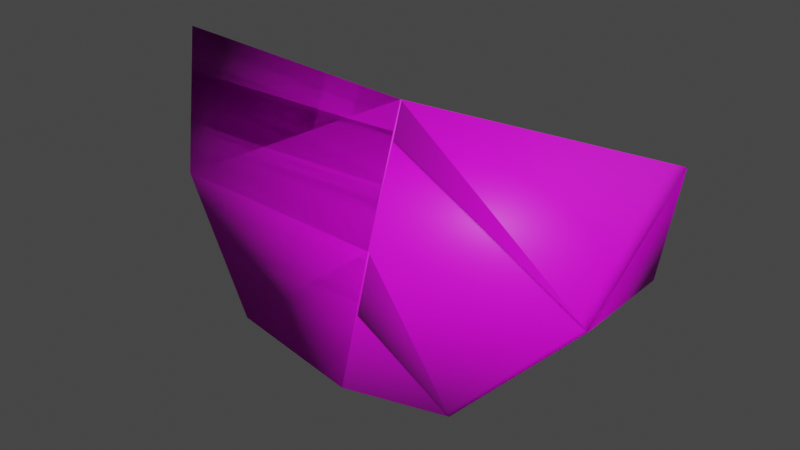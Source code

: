 # Source: Watermelon.blend  (saved by Blender 3.4.6; exported with 4.5.12 LTS)
import bpy
from mathutils import Matrix  # noqa: F401  (used for matrix-valued properties, if any)

bpy.ops.wm.read_factory_settings(use_empty=True)
scene = bpy.context.scene
scene.name = 'Scene'

# ---- images (referenced by path relative to the original .blend; pixels are not part of the script)
import os
ASSET_DIR = os.environ.get("B2B_ASSET_DIR", "")  # directory of the original .blend (textures are referenced by path, not embedded)
HERE = os.path.dirname(os.path.abspath(__file__))  # packed textures are extracted next to this script under _unpacked/

def load_image(name, relpath, width, height, colorspace="sRGB"):
    """Load a texture the original file referenced (path relative to the .blend, or extracted next to this script)."""
    p = next((c for c in (os.path.join(HERE, relpath), os.path.join(ASSET_DIR, relpath)) if relpath and os.path.exists(c)), "")
    if p:
        img = bpy.data.images.load(p, check_existing=True)
        img.name = name
    else:  # same state as the original file: an image datablock whose file is absent (Cycles renders it pink)
        img = bpy.data.images.new(name, width, height)
        img.source = "FILE"
        img.filepath = "//" + (relpath or name)
    img.colorspace_settings.name = colorspace
    return img
img_diffusecolor_texture = load_image('DiffuseColor_Texture', 'Food_Texture.png', 1024, 1024, 'sRGB')
img_diffusecolor_texture_001 = load_image('DiffuseColor_Texture.001', 'Food_Texture.png', 1024, 1024, 'Non-Color')
img_diffusecolor_texture_003 = load_image('DiffuseColor_Texture.003', 'Food_Texture.png', 1024, 1024, 'sRGB')
img_diffusecolor_texture_002 = load_image('DiffuseColor_Texture.002', 'Food_Texture.png', 1024, 1024, 'Non-Color')

# ---- materials (node trees are filled in below, after node groups)
mat_food_fresnel = bpy.data.materials.new('Food_Fresnel')
mat_food_fresnel.surface_render_method = 'BLENDED'
mat_food_fresnel.blend_method = 'BLEND'
mat_food_fresnel.use_transparent_shadow = False
mat_food_fresnel.diffuse_color = (1.0, 1.0, 1.0, 1.0)
mat_food_fresnel.roughness = 0.5528
mat_food_fresnel_001 = bpy.data.materials.new('Food_Fresnel.001')
mat_food_fresnel_001.surface_render_method = 'BLENDED'
mat_food_fresnel_001.blend_method = 'BLEND'
mat_food_fresnel_001.use_transparent_shadow = False
mat_food_fresnel_001.diffuse_color = (1.0, 1.0, 1.0, 1.0)
mat_food_fresnel_001.roughness = 0.5528

# ---- material node trees
mat_food_fresnel.use_nodes = True; mat_food_fresnel.node_tree.nodes.clear()
_N = mat_food_fresnel.node_tree.nodes; _L = mat_food_fresnel.node_tree.links
n0 = _N.new('ShaderNodeBsdfPrincipled'); n0.name = 'Principled BSDF'; n0.location = (10, 300)
n0.distribution = 'GGX'
n0.subsurface_method = 'RANDOM_WALK_SKIN'
n0.inputs[2].default_value = 0.5528
n0.inputs[3].default_value = 1.45
n0.inputs[27].default_value = (0.0, 0.0, 0.0, 1.0)
n0.inputs[28].default_value = 1.0
n1 = _N.new('ShaderNodeOutputMaterial'); n1.name = 'Material Output'; n1.location = (300, 300)
n2 = _N.new('ShaderNodeNormalMap'); n2.name = 'Normal Map'; n2.location = (-300, -300)
n2.label = 'Normal/Map'
n2.inputs[0].default_value = 0.0
n3 = _N.new('ShaderNodeTexImage'); n3.name = 'Image Texture'; n3.location = (-300, 600)
n3.image = img_diffusecolor_texture
n4 = _N.new('ShaderNodeTexImage'); n4.name = 'Image Texture.001'; n4.location = (-300, 0)
n4.image = img_diffusecolor_texture_001
_L.new(n0.outputs[0], n1.inputs[0])
_L.new(n2.outputs[0], n0.inputs[5])
_L.new(n3.outputs[0], n0.inputs[0])
_L.new(n4.outputs[1], n0.inputs[4])
n1.is_active_output = True
mat_food_fresnel_001.use_nodes = True; mat_food_fresnel_001.node_tree.nodes.clear()
_N = mat_food_fresnel_001.node_tree.nodes; _L = mat_food_fresnel_001.node_tree.links
n0 = _N.new('ShaderNodeBsdfPrincipled'); n0.name = 'Principled BSDF'; n0.location = (10, 300)
n0.distribution = 'GGX'
n0.subsurface_method = 'RANDOM_WALK_SKIN'
n0.inputs[2].default_value = 0.5528
n0.inputs[3].default_value = 1.45
n0.inputs[27].default_value = (0.0, 0.0, 0.0, 1.0)
n0.inputs[28].default_value = 1.0
n1 = _N.new('ShaderNodeOutputMaterial'); n1.name = 'Material Output'; n1.location = (300, 300)
n2 = _N.new('ShaderNodeNormalMap'); n2.name = 'Normal Map'; n2.location = (-300, -300)
n2.label = 'Normal/Map'
n2.inputs[0].default_value = 0.0
n3 = _N.new('ShaderNodeTexImage'); n3.name = 'Image Texture'; n3.location = (-300, 600)
n3.image = img_diffusecolor_texture_003
n4 = _N.new('ShaderNodeTexImage'); n4.name = 'Image Texture.001'; n4.location = (-300, 0)
n4.image = img_diffusecolor_texture_002
_L.new(n0.outputs[0], n1.inputs[0])
_L.new(n2.outputs[0], n0.inputs[5])
_L.new(n3.outputs[0], n0.inputs[0])
_L.new(n4.outputs[1], n0.inputs[4])
n1.is_active_output = True

# ---- world
world_world = bpy.data.worlds.new('World'); scene.world = world_world
world_world.use_nodes = True; world_world.node_tree.nodes.clear()
_N = world_world.node_tree.nodes; _L = world_world.node_tree.links
n0 = _N.new('ShaderNodeOutputWorld'); n0.name = 'World Output'; n0.location = (300, 300)
n1 = _N.new('ShaderNodeBackground'); n1.name = 'Background'; n1.location = (10, 300)
n1.inputs[0].default_value = (0.05088, 0.05088, 0.05088, 1.0)
_L.new(n1.outputs[0], n0.inputs[0])
n0.is_active_output = True
world_world.color = (0.05088, 0.05088, 0.05088)
world_world.use_sun_shadow = False
world_world.sun_shadow_jitter_overblur = 0.0

# ---- meshes
me_scene = bpy.data.meshes.new('Scene')
me_scene.from_pydata([(0.0, -4.619, 2.859), (-4.227, -3.716, 2.859), (-4.227, -3.716, -2.859), (-7.871, 0.1312, -1.767), (-7.871, 0.1312, 1.767), (-9.226, 4.619, 7.629e-06), (0.0, 4.181, 7.629e-06), (0.0, -0.3074, 1.536), (0.0, -4.619, 2.171), (-0.2095, -0.2958, -1.542), (-0.2211, -0.4857, -1.605), (0.0, 3.08, -0.3765), (-0.4588, -4.521, -2.859), (-0.4084, -4.532, -2.307), (0.07296, -0.3034, 1.538), (0.07295, -0.3663, 1.559), (0.06832, 4.146, 0.01535), (0.06808, 4.184, 7.629e-06), (0.0656, 4.147, -0.01472), (0.05652, -4.607, 2.783), (0.06359, -4.606, 2.859)], [], [(1, 3, 2), (1, 4, 3), (5, 3, 4), (4, 6, 5), (4, 7, 6), (1, 7, 4), (1, 0, 7), (15, 7, 0, 20), (15, 14, 7), (16, 6, 7, 14), (16, 17, 6), (3, 5, 6), (1, 2, 12, 13), (6, 17, 18), (6, 18, 11), (2, 10, 12), (3, 6, 11, 9), (2, 3, 9, 10), (0, 8, 19), (1, 13, 8, 0), (0, 19, 20), (15, 20, 19, 8, 13, 12, 10, 9, 11, 18, 17, 16, 14)])
me_scene.polygons.foreach_set('use_smooth', [True] * 22)
_uv = me_scene.uv_layers.new(name='UVSet0')
_uv.uv.foreach_set('vector', [0.001223, 0.8794, 0.03946, 0.9142, 0.001223, 0.9232, 0.001223, 0.8794, 0.03902, 0.8871, 0.03946, 0.9142, 0.07609, 0.9001, 0.03946, 0.9142, 0.03902, 0.8871, 0.00806, 0.9627, 0.07325, 0.9976, 4.083e-05, 0.9987, 0.00806, 0.9627, 0.07325, 0.9602, 0.07325, 0.9976, 0.04007, 0.9329, 0.07325, 0.9602, 0.00806, 0.9627, 0.04007, 0.9329, 0.07325, 0.9233, 0.07325, 0.9602, 0.07385, 0.9597, 0.07325, 0.9602, 0.07325, 0.9233, 0.07377, 0.9234, 0.07385, 0.9597, 0.07386, 0.9602, 0.07325, 0.9602, 0.07382, 0.9973, 0.07325, 0.9976, 0.07325, 0.9602, 0.07386, 0.9602, 0.07382, 0.9973, 0.0738, 0.9976, 0.07325, 0.9976, 0.1397, 0.9627, 0.1481, 0.9988, 0.07325, 0.9976, 0.001223, 0.8794, 0.001223, 0.9232, 0.02833, 0.9237, 0.0287, 0.9195, 0.07325, 0.9976, 0.07271, 0.9977, 0.0727, 0.9974, 0.07325, 0.9976, 0.0727, 0.9974, 0.07325, 0.9885, 0.1084, 0.9329, 0.07508, 0.9588, 0.07706, 0.9243, 0.1397, 0.9627, 0.07325, 0.9976, 0.07325, 0.9885, 0.07502, 0.9603, 0.1084, 0.9329, 0.1397, 0.9627, 0.07502, 0.9603, 0.07508, 0.9588, 0.03236, 0.88, 0.03227, 0.8852, 0.03281, 0.8806, 0.001223, 0.8794, 0.0287, 0.9195, 0.03227, 0.8852, 0.03236, 0.88, 0.03236, 0.88, 0.03281, 0.8806, 0.03287, 0.88, 0.07385, 0.9597, 0.07377, 0.9234, 0.03281, 0.8806, 0.03227, 0.8852, 0.0287, 0.9195, 0.02833, 0.9237, 0.07508, 0.9588, 0.07502, 0.9603, 0.07325, 0.9885, 0.0727, 0.9974, 0.07271, 0.9977, 0.07382, 0.9973, 0.07386, 0.9602])
_uv.active_render = True
_uv = me_scene.uv_layers.new(name='UVSet1')
_uv.uv.foreach_set('vector', [0.1385, 0.9745, 0.3034, 0.8305, 0.1385, 0.7965, 0.1385, 0.9745, 0.3034, 0.9405, 0.3034, 0.8305, 0.4494, 0.8855, 0.3034, 0.8305, 0.3034, 0.9405, 0.5364, 0.1551, 0.2911, 0.292, 0.5783, 0.3053, 0.5364, 0.1551, 0.2911, 0.1444, 0.2911, 0.292, 0.4229, 0.03074, 0.2911, 0.1444, 0.5364, 0.1551, 0.4229, 0.03074, 0.2911, 0.003906, 0.2911, 0.1444, 0.2888, 0.1424, 0.2911, 0.1444, 0.2911, 0.003906, 0.2891, 0.00431, 0.2888, 0.1424, 0.2888, 0.1445, 0.2911, 0.1444, 0.289, 0.2909, 0.2911, 0.292, 0.2911, 0.1444, 0.2888, 0.1445, 0.289, 0.2909, 0.289, 0.2921, 0.2911, 0.292, 0.04578, 0.4604, 0.003906, 0.6106, 0.2911, 0.5974, 0.1385, 0.9745, 0.1385, 0.7965, 0.01851, 0.7965, 0.01691, 0.8137, 0.2911, 0.5974, 0.2932, 0.5975, 0.2931, 0.5962, 0.2911, 0.5974, 0.2931, 0.5962, 0.2911, 0.5612, 0.1593, 0.3361, 0.2842, 0.4437, 0.2768, 0.3121, 0.04578, 0.4604, 0.2911, 0.5974, 0.2911, 0.5612, 0.2846, 0.45, 0.1593, 0.3361, 0.04578, 0.4604, 0.2846, 0.45, 0.2842, 0.4437, 0.003906, 0.6146, 0.003906, 0.636, 0.005706, 0.6169, 0.1385, 0.9745, 0.01691, 0.8137, 0.003906, 0.9531, 0.003906, 0.9745, 0.003906, 0.6146, 0.005706, 0.6169, 0.00593, 0.6146, 0.2888, 0.1424, 0.2891, 0.00431, 0.005706, 0.6169, 0.003906, 0.636, 0.01691, 0.8137, 0.01851, 0.7965, 0.2842, 0.4437, 0.2846, 0.45, 0.2911, 0.5612, 0.2931, 0.5962, 0.2932, 0.5975, 0.289, 0.2909, 0.2888, 0.1445])
me_scene.materials.append(mat_food_fresnel)
me_scene.update()
me_scene.normals_split_custom_set([tuple(v) for v in zip(*[iter([-0.4696, -0.7237, 0.5057, -0.6413, -0.1293, -0.7563, -0.4696, -0.7237, -0.5057, -0.4696, -0.7237, 0.5057, -0.6413, -0.1293, 0.7563, -0.6413, -0.1293, -0.7563, -0.9096, 0.4155, -6.363e-06, -0.6413, -0.1293, -0.7563, -0.6413, -0.1293, 0.7563, -0.6413, -0.1293, 0.7563, -4.935e-07, 1.0, 1.031e-06, -0.9096, 0.4155, -6.363e-06, -0.6413, -0.1293, 0.7563, -1.84e-07, 0.3274, 0.9449, -4.935e-07, 1.0, 1.031e-06, -0.4696, -0.7237, 0.5057, -1.84e-07, 0.3274, 0.9449, -0.6413, -0.1293, 0.7563, -0.4696, -0.7237, 0.5057, -0.08017, -0.6965, 0.7131, -1.84e-07, 0.3274, 0.9449, 0.6514, 0.3311, 0.6827, -1.84e-07, 0.3274, 0.9449, -0.08017, -0.6965, 0.7131, 0.5979, -0.5432, 0.5894, 0.6514, 0.3311, 0.6827, 0.6972, 0.2468, 0.673, -1.84e-07, 0.3274, 0.9449, 0.7359, 0.2411, 0.6328, -4.935e-07, 1.0, 1.031e-06, -1.84e-07, 0.3274, 0.9449, 0.6972, 0.2468, 0.673, 0.7359, 0.2411, 0.6328, 0.6746, 0.7378, 0.02409, -4.935e-07, 1.0, 1.031e-06, -0.6413, -0.1293, -0.7563, -0.9096, 0.4155, -6.363e-06, -4.935e-07, 1.0, 1.031e-06, -0.4696, -0.7237, 0.5057, -0.4696, -0.7237, -0.5057, 0.6898, -0.5039, -0.5198, 0.4737, -0.8741, -0.1073, -4.935e-07, 1.0, 1.031e-06, 0.6746, 0.7378, 0.02409, 0.6716, 0.1928, -0.7154, -4.935e-07, 1.0, 1.031e-06, 0.6716, 0.1928, -0.7154, 0.7039, 0.1469, -0.695, -0.4696, -0.7237, -0.5057, 0.5877, 0.1865, -0.7873, 0.6898, -0.5039, -0.5198, -0.6413, -0.1293, -0.7563, -4.935e-07, 1.0, 1.031e-06, 0.7039, 0.1469, -0.695, 0.6635, 0.2023, -0.7203, -0.4696, -0.7237, -0.5057, -0.6413, -0.1293, -0.7563, 0.6635, 0.2023, -0.7203, 0.5877, 0.1865, -0.7873, -0.08017, -0.6965, 0.7131, 0.6233, -0.7737, 0.114, 0.7061, -0.7033, 0.08286, -0.4696, -0.7237, 0.5057, 0.4737, -0.8741, -0.1073, 0.6233, -0.7737, 0.114, -0.08017, -0.6965, 0.7131, -0.08017, -0.6965, 0.7131, 0.7061, -0.7033, 0.08286, 0.5979, -0.5432, 0.5894, 0.6514, 0.3311, 0.6827, 0.5979, -0.5432, 0.5894, 0.7061, -0.7033, 0.08286, 0.6233, -0.7737, 0.114, 0.4737, -0.8741, -0.1073, 0.6898, -0.5039, -0.5198, 0.5877, 0.1865, -0.7873, 0.6635, 0.2023, -0.7203, 0.7039, 0.1469, -0.695, 0.6716, 0.1928, -0.7154, 0.6746, 0.7378, 0.02409, 0.7359, 0.2411, 0.6328, 0.6972, 0.2468, 0.673])] * 3)])
me_scene_001 = bpy.data.meshes.new('Scene.001')
me_scene_001.from_pydata([(9.226, 4.619, 7.629e-06), (7.871, 0.1312, -1.767), (7.871, 0.1312, 1.767), (4.227, -3.716, -2.859), (4.227, -3.716, 2.859), (0.0, -4.619, 2.859), (0.0, -4.619, -2.859), (-4.227, -3.716, 2.859), (-4.227, -3.716, -2.859), (-7.871, 0.1312, -1.767), (-7.871, 0.1312, 1.767), (-9.226, 4.619, 7.629e-06), (0.0, 4.181, 7.629e-06), (0.0, -0.3074, 1.536), (0.0, -0.3074, -1.536)], [], [(0, 2, 1), (2, 3, 1), (2, 4, 3), (5, 3, 4), (5, 6, 3), (7, 9, 8), (7, 10, 9), (11, 9, 10), (10, 12, 11), (10, 13, 12), (7, 13, 10), (7, 5, 13), (4, 13, 5), (4, 2, 13), (2, 12, 13), (2, 0, 12), (9, 11, 12), (9, 12, 14), (8, 9, 14), (8, 14, 6), (14, 3, 6), (14, 1, 3), (12, 1, 14), (12, 0, 1), (7, 6, 5), (7, 8, 6)])
me_scene_001.polygons.foreach_set('use_smooth', [True] * 26)
_uv = me_scene_001.uv_layers.new(name='UVSet0')
_uv.uv.foreach_set('vector', [0.1445, 0.9126, 0.1078, 0.8942, 0.1074, 0.9213, 0.1078, 0.8942, 0.06561, 0.9243, 0.1074, 0.9213, 0.1078, 0.8942, 0.06634, 0.8805, 0.06561, 0.9243, 0.03236, 0.88, 0.06561, 0.9243, 0.06634, 0.8805, 0.03236, 0.88, 0.03163, 0.9238, 0.06561, 0.9243, 0.001223, 0.8794, 0.03946, 0.9142, 0.001223, 0.9232, 0.001223, 0.8794, 0.03902, 0.8871, 0.03946, 0.9142, 0.07609, 0.9001, 0.03946, 0.9142, 0.03902, 0.8871, 0.00806, 0.9627, 0.07325, 0.9976, 4.083e-05, 0.9987, 0.00806, 0.9627, 0.07325, 0.9602, 0.07325, 0.9976, 0.04007, 0.9329, 0.07325, 0.9602, 0.00806, 0.9627, 0.04007, 0.9329, 0.07325, 0.9233, 0.07325, 0.9602, 0.1084, 0.9329, 0.07325, 0.9602, 0.07325, 0.9233, 0.1084, 0.9329, 0.1397, 0.9627, 0.07325, 0.9602, 0.1397, 0.9627, 0.07325, 0.9976, 0.07325, 0.9602, 0.1397, 0.9627, 0.1481, 0.9987, 0.07325, 0.9976, 0.1397, 0.9627, 0.1481, 0.9988, 0.07325, 0.9976, 0.1397, 0.9627, 0.07325, 0.9976, 0.07325, 0.9602, 0.1084, 0.9329, 0.1397, 0.9627, 0.07325, 0.9602, 0.1084, 0.9329, 0.07325, 0.9602, 0.07325, 0.9232, 0.07325, 0.9602, 0.04007, 0.9329, 0.07325, 0.9232, 0.07325, 0.9602, 0.00806, 0.9627, 0.04007, 0.9329, 0.07325, 0.9976, 0.00806, 0.9627, 0.07325, 0.9602, 0.07325, 0.9976, 4.083e-05, 0.9988, 0.00806, 0.9627, 0.001223, 0.8794, 0.03163, 0.9238, 0.03236, 0.88, 0.001223, 0.8794, 0.001223, 0.9232, 0.03163, 0.9238])
_uv.active_render = True
_uv = me_scene_001.uv_layers.new(name='UVSet1')
_uv.uv.foreach_set('vector', [0.4494, 0.7036, 0.3034, 0.6485, 0.3034, 0.7586, 0.3034, 0.6485, 0.1385, 0.7926, 0.3034, 0.7586, 0.3034, 0.6485, 0.1385, 0.6146, 0.1385, 0.7926, 0.003906, 0.6146, 0.1385, 0.7926, 0.1385, 0.6146, 0.003906, 0.6146, 0.003906, 0.7926, 0.1385, 0.7926, 0.1385, 0.9745, 0.3034, 0.8305, 0.1385, 0.7965, 0.1385, 0.9745, 0.3034, 0.9405, 0.3034, 0.8305, 0.4494, 0.8855, 0.3034, 0.8305, 0.3034, 0.9405, 0.5364, 0.1551, 0.2911, 0.292, 0.5783, 0.3053, 0.5364, 0.1551, 0.2911, 0.1444, 0.2911, 0.292, 0.4229, 0.03074, 0.2911, 0.1444, 0.5364, 0.1551, 0.4229, 0.03074, 0.2911, 0.003906, 0.2911, 0.1444, 0.1593, 0.03074, 0.2911, 0.1444, 0.2911, 0.003906, 0.1593, 0.03074, 0.04578, 0.1551, 0.2911, 0.1444, 0.04578, 0.1551, 0.2911, 0.292, 0.2911, 0.1444, 0.04578, 0.1551, 0.003906, 0.3053, 0.2911, 0.292, 0.04578, 0.4604, 0.003906, 0.6106, 0.2911, 0.5974, 0.04578, 0.4604, 0.2911, 0.5974, 0.2911, 0.4497, 0.1593, 0.3361, 0.04578, 0.4604, 0.2911, 0.4497, 0.1593, 0.3361, 0.2911, 0.4497, 0.2911, 0.3092, 0.2911, 0.4497, 0.4229, 0.3361, 0.2911, 0.3092, 0.2911, 0.4497, 0.5364, 0.4604, 0.4229, 0.3361, 0.2911, 0.5974, 0.5364, 0.4604, 0.2911, 0.4497, 0.2911, 0.5974, 0.5783, 0.6106, 0.5364, 0.4604, 0.1385, 0.9745, 0.003906, 0.7965, 0.003906, 0.9745, 0.1385, 0.9745, 0.1385, 0.7965, 0.003906, 0.7965])
me_scene_001.materials.append(mat_food_fresnel_001)
me_scene_001.update()
me_scene_001.normals_split_custom_set([tuple(v) for v in zip(*[iter([0.9096, 0.4155, 7.838e-06, 0.6413, -0.1293, 0.7563, 0.6413, -0.1293, -0.7563, 0.6413, -0.1293, 0.7563, 0.4696, -0.7237, -0.5057, 0.6413, -0.1293, -0.7563, 0.6413, -0.1293, 0.7563, 0.4696, -0.7237, 0.5057, 0.4696, -0.7237, -0.5057, -3.576e-06, -0.5777, 0.8162, 0.4696, -0.7237, -0.5057, 0.4696, -0.7237, 0.5057, -3.576e-06, -0.5777, 0.8162, 3.586e-07, -0.5777, -0.8162, 0.4696, -0.7237, -0.5057, -0.4696, -0.7237, 0.5057, -0.6413, -0.1293, -0.7563, -0.4696, -0.7237, -0.5057, -0.4696, -0.7237, 0.5057, -0.6413, -0.1293, 0.7563, -0.6413, -0.1293, -0.7563, -0.9096, 0.4155, -6.363e-06, -0.6413, -0.1293, -0.7563, -0.6413, -0.1293, 0.7563, -0.6413, -0.1293, 0.7563, -7.971e-08, 1.0, 1.628e-06, -0.9096, 0.4155, -6.363e-06, -0.6413, -0.1293, 0.7563, 5.46e-08, 0.3274, 0.9449, -7.971e-08, 1.0, 1.628e-06, -0.4696, -0.7237, 0.5057, 5.46e-08, 0.3274, 0.9449, -0.6413, -0.1293, 0.7563, -0.4696, -0.7237, 0.5057, -3.576e-06, -0.5777, 0.8162, 5.46e-08, 0.3274, 0.9449, 0.4696, -0.7237, 0.5057, 5.46e-08, 0.3274, 0.9449, -3.576e-06, -0.5777, 0.8162, 0.4696, -0.7237, 0.5057, 0.6413, -0.1293, 0.7563, 5.46e-08, 0.3274, 0.9449, 0.6413, -0.1293, 0.7563, -7.971e-08, 1.0, 1.628e-06, 5.46e-08, 0.3274, 0.9449, 0.6413, -0.1293, 0.7563, 0.9096, 0.4155, 7.838e-06, -7.971e-08, 1.0, 1.628e-06, -0.6413, -0.1293, -0.7563, -0.9096, 0.4155, -6.363e-06, -7.971e-08, 1.0, 1.628e-06, -0.6413, -0.1293, -0.7563, -7.971e-08, 1.0, 1.628e-06, 3.751e-07, 0.3274, -0.9449, -0.4696, -0.7237, -0.5057, -0.6413, -0.1293, -0.7563, 3.751e-07, 0.3274, -0.9449, -0.4696, -0.7237, -0.5057, 3.751e-07, 0.3274, -0.9449, 3.586e-07, -0.5777, -0.8162, 3.751e-07, 0.3274, -0.9449, 0.4696, -0.7237, -0.5057, 3.586e-07, -0.5777, -0.8162, 3.751e-07, 0.3274, -0.9449, 0.6413, -0.1293, -0.7563, 0.4696, -0.7237, -0.5057, -7.971e-08, 1.0, 1.628e-06, 0.6413, -0.1293, -0.7563, 3.751e-07, 0.3274, -0.9449, -7.971e-08, 1.0, 1.628e-06, 0.9096, 0.4155, 7.838e-06, 0.6413, -0.1293, -0.7563, -0.4696, -0.7237, 0.5057, 3.586e-07, -0.5777, -0.8162, -3.576e-06, -0.5777, 0.8162, -0.4696, -0.7237, 0.5057, -0.4696, -0.7237, -0.5057, 3.586e-07, -0.5777, -0.8162])] * 3)])
me_scene_002 = bpy.data.meshes.new('Scene.002')
me_scene_002.from_pydata([(9.226, 4.619, 7.629e-06), (7.871, 0.1312, -1.767), (7.871, 0.1312, 1.767), (4.227, -3.716, -2.859), (4.227, -3.716, 2.859), (0.0, -4.619, -2.859), (0.0, -0.3074, -1.536), (0.06359, -4.606, 2.859), (0.05652, -4.607, 2.783), (0.06808, 4.184, 7.629e-06), (0.0656, 4.147, -0.01472), (0.06832, 4.146, 0.01535), (0.07296, -0.3034, 1.538), (-0.4084, -4.532, -2.307), (-0.4588, -4.521, -2.859), (0.07295, -0.3663, 1.559), (0.0, 3.08, -0.3765), (-0.2211, -0.4857, -1.605), (-0.2095, -0.2958, -1.542), (0.0, -4.619, 2.171)], [], [(0, 2, 1), (2, 3, 1), (2, 4, 3), (8, 3, 4, 7), (19, 5, 3, 8), (18, 16, 6), (17, 18, 6), (17, 6, 5, 14), (6, 3, 5), (6, 1, 3), (10, 1, 6, 16), (9, 0, 1, 10), (13, 5, 19), (13, 14, 5), (4, 2, 12, 15), (2, 11, 12), (2, 0, 9, 11), (4, 15, 7), (13, 19, 8, 7, 15, 12, 11, 9, 10, 16, 18, 17, 14)])
me_scene_002.polygons.foreach_set('use_smooth', [True] * 19)
_uv = me_scene_002.uv_layers.new(name='UVSet0')
_uv.uv.foreach_set('vector', [0.1445, 0.9126, 0.1078, 0.8942, 0.1074, 0.9213, 0.1078, 0.8942, 0.06561, 0.9243, 0.1074, 0.9213, 0.1078, 0.8942, 0.06634, 0.8805, 0.06561, 0.9243, 0.03281, 0.8806, 0.06561, 0.9243, 0.06634, 0.8805, 0.03287, 0.88, 0.03227, 0.8852, 0.03163, 0.9238, 0.06561, 0.9243, 0.03281, 0.8806, 0.07502, 0.9603, 0.07325, 0.9885, 0.07325, 0.9602, 0.07508, 0.9588, 0.07502, 0.9603, 0.07325, 0.9602, 0.07508, 0.9588, 0.07325, 0.9602, 0.07325, 0.9232, 0.07706, 0.9243, 0.07325, 0.9602, 0.04007, 0.9329, 0.07325, 0.9232, 0.07325, 0.9602, 0.00806, 0.9627, 0.04007, 0.9329, 0.0727, 0.9974, 0.00806, 0.9627, 0.07325, 0.9602, 0.07325, 0.9885, 0.07271, 0.9977, 4.083e-05, 0.9988, 0.00806, 0.9627, 0.0727, 0.9974, 0.0287, 0.9195, 0.03163, 0.9238, 0.03227, 0.8852, 0.0287, 0.9195, 0.02833, 0.9237, 0.03163, 0.9238, 0.1084, 0.9329, 0.1397, 0.9627, 0.07386, 0.9602, 0.07385, 0.9597, 0.1397, 0.9627, 0.07382, 0.9973, 0.07386, 0.9602, 0.1397, 0.9627, 0.1481, 0.9987, 0.0738, 0.9976, 0.07382, 0.9973, 0.1084, 0.9329, 0.07385, 0.9597, 0.07377, 0.9234, 0.0287, 0.9195, 0.03227, 0.8852, 0.03281, 0.8806, 0.03287, 0.88, 0.07385, 0.9597, 0.07386, 0.9602, 0.07382, 0.9973, 0.0738, 0.9976, 0.0727, 0.9974, 0.07325, 0.9885, 0.07502, 0.9603, 0.07508, 0.9588, 0.07706, 0.9243])
_uv.active_render = True
_uv = me_scene_002.uv_layers.new(name='UVSet1')
_uv.uv.foreach_set('vector', [0.4494, 0.7036, 0.3034, 0.6485, 0.3034, 0.7586, 0.3034, 0.6485, 0.1385, 0.7926, 0.3034, 0.7586, 0.3034, 0.6485, 0.1385, 0.6146, 0.1385, 0.7926, 0.005706, 0.6169, 0.1385, 0.7926, 0.1385, 0.6146, 0.00593, 0.6146, 0.003906, 0.636, 0.003906, 0.7926, 0.1385, 0.7926, 0.005706, 0.6169, 0.2846, 0.45, 0.2911, 0.5612, 0.2911, 0.4497, 0.2842, 0.4437, 0.2846, 0.45, 0.2911, 0.4497, 0.2842, 0.4437, 0.2911, 0.4497, 0.2911, 0.3092, 0.2768, 0.3121, 0.2911, 0.4497, 0.4229, 0.3361, 0.2911, 0.3092, 0.2911, 0.4497, 0.5364, 0.4604, 0.4229, 0.3361, 0.2931, 0.5962, 0.5364, 0.4604, 0.2911, 0.4497, 0.2911, 0.5612, 0.2932, 0.5975, 0.5783, 0.6106, 0.5364, 0.4604, 0.2931, 0.5962, 0.01691, 0.8137, 0.003906, 0.7965, 0.003906, 0.9531, 0.01691, 0.8137, 0.01851, 0.7965, 0.003906, 0.7965, 0.1593, 0.03074, 0.04578, 0.1551, 0.2888, 0.1445, 0.2888, 0.1424, 0.04578, 0.1551, 0.289, 0.2909, 0.2888, 0.1445, 0.04578, 0.1551, 0.003906, 0.3053, 0.289, 0.2921, 0.289, 0.2909, 0.1593, 0.03074, 0.2888, 0.1424, 0.2891, 0.00431, 0.01691, 0.8137, 0.003906, 0.9531, 0.005706, 0.6169, 0.00593, 0.6146, 0.2888, 0.1424, 0.2888, 0.1445, 0.289, 0.2909, 0.289, 0.2921, 0.2931, 0.5962, 0.2911, 0.5612, 0.2846, 0.45, 0.2842, 0.4437, 0.2768, 0.3121])
me_scene_002.materials.append(mat_food_fresnel)
me_scene_002.update()
me_scene_002.normals_split_custom_set([tuple(v) for v in zip(*[iter([0.9096, 0.4155, 7.898e-06, 0.6413, -0.1293, 0.7563, 0.6413, -0.1293, -0.7563, 0.6413, -0.1293, 0.7563, 0.4696, -0.7237, -0.5057, 0.6413, -0.1293, -0.7563, 0.6413, -0.1293, 0.7563, 0.4696, -0.7237, 0.5057, 0.4696, -0.7237, -0.5057, -0.6934, -0.7164, -0.0773, 0.4696, -0.7237, -0.5057, 0.4696, -0.7237, 0.5057, -0.6124, -0.6756, 0.4104, -0.6298, -0.7589, -0.1655, 5.234e-07, -0.5777, -0.8162, 0.4696, -0.7237, -0.5057, -0.6934, -0.7164, -0.0773, -0.7179, 0.3, -0.6282, -0.7405, 0.2923, -0.6052, 4.904e-07, 0.3274, -0.9449, -0.6967, 0.3814, -0.6076, -0.7179, 0.3, -0.6282, 4.904e-07, 0.3274, -0.9449, -0.6967, 0.3814, -0.6076, 4.904e-07, 0.3274, -0.9449, 5.234e-07, -0.5777, -0.8162, -0.7039, -0.2326, -0.6711, 4.904e-07, 0.3274, -0.9449, 0.4696, -0.7237, -0.5057, 5.234e-07, -0.5777, -0.8162, 4.904e-07, 0.3274, -0.9449, 0.6413, -0.1293, -0.7563, 0.4696, -0.7237, -0.5057, -0.7151, 0.2665, -0.6463, 0.6413, -0.1293, -0.7563, 4.904e-07, 0.3274, -0.9449, -0.7405, 0.2923, -0.6052, -0.3733, 0.9277, 0.0048, 0.9096, 0.4155, 7.898e-06, 0.6413, -0.1293, -0.7563, -0.7151, 0.2665, -0.6463, -0.7278, -0.6808, -0.08274, 5.234e-07, -0.5777, -0.8162, -0.6298, -0.7589, -0.1655, -0.7278, -0.6808, -0.08274, -0.7039, -0.2326, -0.6711, 5.234e-07, -0.5777, -0.8162, 0.4696, -0.7237, 0.5057, 0.6413, -0.1293, 0.7563, -0.6871, 0.1921, 0.7007, -0.603, 0.329, 0.7267, 0.6413, -0.1293, 0.7563, -0.6764, 0.2198, 0.7029, -0.6871, 0.1921, 0.7007, 0.6413, -0.1293, 0.7563, 0.9096, 0.4155, 7.898e-06, -0.3733, 0.9277, 0.0048, -0.6764, 0.2198, 0.7029, 0.4696, -0.7237, 0.5057, -0.603, 0.329, 0.7267, -0.6124, -0.6756, 0.4104, -0.7278, -0.6808, -0.08274, -0.6298, -0.7589, -0.1655, -0.6934, -0.7164, -0.0773, -0.6124, -0.6756, 0.4104, -0.603, 0.329, 0.7267, -0.6871, 0.1921, 0.7007, -0.6764, 0.2198, 0.7029, -0.3733, 0.9277, 0.0048, -0.7151, 0.2665, -0.6463, -0.7405, 0.2923, -0.6052, -0.7179, 0.3, -0.6282, -0.6967, 0.3814, -0.6076, -0.7039, -0.2326, -0.6711])] * 3)])

# ---- objects
ob_watermelon_whole = bpy.data.objects.new('Watermelon_Whole', me_scene)
ob_watermelon_001 = bpy.data.objects.new('Watermelon.001', me_scene_001)
ob_watermelon_whole_001 = bpy.data.objects.new('Watermelon_Whole.001', me_scene_002)

# ---- transforms, parenting, visibility, modifiers, constraints
ob_watermelon_whole.location = (0.0, 0.0, 0.0)
ob_watermelon_whole.rotation_euler = (1.571, -0.0, 0.0)
ob_watermelon_whole.scale = (0.01, 0.01, 0.01)
ob_watermelon_whole.color = (0.8, 0.8, 0.8, 1.0)
ob_watermelon_001.location = (0.0, 0.0, 0.0)
ob_watermelon_001.rotation_euler = (1.571, -0.0, 0.0)
ob_watermelon_001.scale = (0.01, 0.01, 0.01)
ob_watermelon_001.color = (0.8, 0.8, 0.8, 1.0)
ob_watermelon_whole_001.location = (0.0, 0.0, 0.0)
ob_watermelon_whole_001.rotation_euler = (1.571, -0.0, 0.0)
ob_watermelon_whole_001.scale = (0.01, 0.01, 0.01)
ob_watermelon_whole_001.color = (0.8, 0.8, 0.8, 1.0)

# ---- collection membership
scene.collection.objects.link(ob_watermelon_whole)
scene.collection.objects.link(ob_watermelon_001)
scene.collection.objects.link(ob_watermelon_whole_001)

# ---- scene / render settings (as saved in the file)
scene.frame_start = 1; scene.frame_end = 250; scene.frame_set(1)
scene.render.engine = 'BLENDER_EEVEE_NEXT'
scene.render.fps = 25
scene.cycles.sampling_pattern = 'TABULATED_SOBOL'
scene.cycles.use_light_tree = False
scene.view_settings.view_transform = 'Filmic'
bpy.context.view_layer.update()

# ---- added for rendering (the .blend has no active camera and no usable light): camera, sun
cam_auto = bpy.data.cameras.new('AutoCamera')
cam_auto.lens = 50.0
cam_auto.sensor_width = 36.0
cam_auto.clip_end = 1000.0
ob_auto_camera = bpy.data.objects.new('AutoCamera', cam_auto)
scene.collection.objects.link(ob_auto_camera)
ob_auto_camera.location = (0.198129, -0.237754, 0.158503)
ob_auto_camera.rotation_euler = (1.09748, -7.21219e-08, 0.694738)
scene.camera = ob_auto_camera
light_auto_sun = bpy.data.lights.new('AutoSun', 'SUN')
light_auto_sun.energy = 3.0
light_auto_sun.angle = 0.0523599
ob_auto_sun = bpy.data.objects.new('AutoSun', light_auto_sun)
scene.collection.objects.link(ob_auto_sun)
ob_auto_sun.rotation_euler = (0.872665, 0.174533, 0.523599)
bpy.context.view_layer.update()
